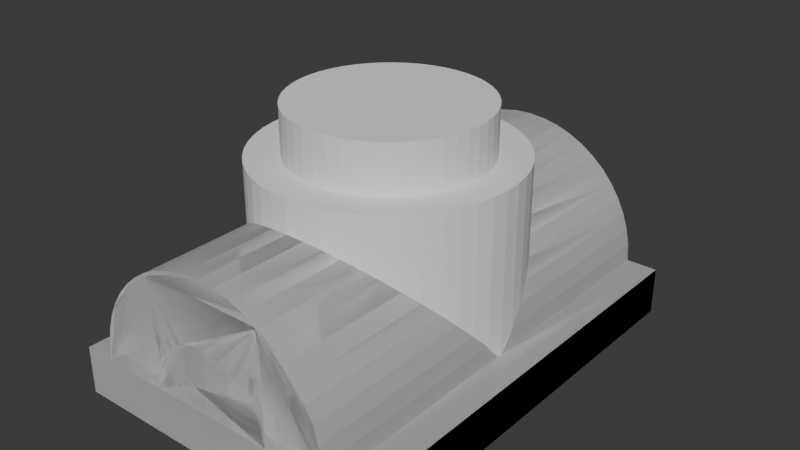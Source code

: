 # Source: complex_Shishkina.blend  (saved by Blender 4.2.66; exported with 4.5.12 LTS)
import bpy
from mathutils import Matrix  # noqa: F401  (used for matrix-valued properties, if any)

bpy.ops.wm.read_factory_settings(use_empty=True)
scene = bpy.context.scene
scene.name = 'Scene'

# ---- collections
col_collection = bpy.data.collections.new('Collection'); scene.collection.children.link(col_collection)

# ---- world
world_world = bpy.data.worlds.new('World'); scene.world = world_world
world_world.use_nodes = True; world_world.node_tree.nodes.clear()
_N = world_world.node_tree.nodes; _L = world_world.node_tree.links
n0 = _N.new('ShaderNodeOutputWorld'); n0.name = 'World Output'; n0.location = (300, 300)
n1 = _N.new('ShaderNodeBackground'); n1.name = 'Background'; n1.location = (10, 300)
n1.inputs[0].default_value = (0.05088, 0.05088, 0.05088, 1.0)
_L.new(n1.outputs[0], n0.inputs[0])
n0.is_active_output = True
world_world.color = (0.05088, 0.05088, 0.05088)
world_world.sun_shadow_jitter_overblur = 0.0

# ---- meshes
me_sketch = bpy.data.meshes.new('Sketch')
me_sketch.from_pydata([(-50.0, 15.0, 0.0), (-50.0, 0.0, 0.0), (50.0, 0.0, 0.0), (50.0, 15.0, 0.0), (40.0, 15.0, 0.0), (39.63, 20.43, 0.0), (38.57, 25.63, 0.0), (36.86, 30.57, 0.0), (34.54, 35.19, 0.0), (31.67, 39.44, 0.0), (28.28, 43.28, 0.0), (24.44, 46.67, 0.0), (20.19, 49.54, 0.0), (15.57, 51.86, 0.0), (10.63, 53.57, 0.0), (5.428, 54.63, 0.0), (2.449e-15, 55.0, 0.0), (-5.428, 54.63, 0.0), (-10.63, 53.57, 0.0), (-15.57, 51.86, 0.0), (-20.19, 49.54, 0.0), (-24.44, 46.67, 0.0), (-28.28, 43.28, 0.0), (-31.67, 39.44, 0.0), (-34.54, 35.19, 0.0), (-36.86, 30.57, 0.0), (-38.57, 25.63, 0.0), (-39.63, 20.43, 0.0), (-40.0, 15.0, 0.0)], [], [(10, 11, 12, 13, 14, 15, 16, 17, 18, 19, 20, 21, 22, 23, 24, 25, 26, 27, 28, 0, 1, 2, 3, 4, 5, 6, 7, 8, 9)])
_uv = me_sketch.uv_layers.new(name='UVMap')
_uv.uv.foreach_set('vector', [0.6506, 0.0, 0.6627, 0.0, 0.6747, 0.0, 0.6867, 0.0, 0.6988, 0.0, 0.7108, 0.0, 0.7229, 0.0, 0.7349, 0.0, 0.747, 0.0, 0.759, 0.0, 0.7711, 0.0, 0.7831, 0.0, 0.7952, 0.0, 0.8072, 0.0, 0.8193, 0.0, 0.8313, 0.0, 0.8434, 0.0, 0.8554, 0.0, 0.8675, 0.0, 0.0, 0.0, 0.1446, 0.0, 0.2892, 0.0, 0.4337, 0.0, 0.5783, 0.0, 0.5904, 0.0, 0.6024, 0.0, 0.6145, 0.0, 0.6265, 0.0, 0.6386, 0.0])
me_sketch.update()
me_sketch_001 = bpy.data.meshes.new('Sketch.001')
me_sketch_001.from_pydata([(0.06926, 110.0, 0.0), (-5.359, 109.6, 0.0), (-10.56, 108.6, 0.0), (-15.5, 106.9, 0.0), (-20.12, 104.5, 0.0), (-24.37, 101.7, 0.0), (-28.22, 98.28, 0.0), (-31.6, 94.44, 0.0), (-34.47, 90.19, 0.0), (-36.79, 85.57, 0.0), (-38.5, 80.63, 0.0), (-39.57, 75.43, 0.0), (-39.93, 70.0, 0.0), (-39.57, 64.57, 0.0), (-38.5, 59.37, 0.0), (-36.79, 54.43, 0.0), (-34.47, 49.81, 0.0), (-31.6, 45.56, 0.0), (-28.22, 41.72, 0.0), (-24.37, 38.33, 0.0), (-20.12, 35.46, 0.0), (-15.5, 33.14, 0.0), (-10.56, 31.43, 0.0), (-5.359, 30.37, 0.0), (0.06926, 30.0, 0.0), (5.497, 30.37, 0.0), (10.7, 31.43, 0.0), (15.64, 33.14, 0.0), (20.26, 35.46, 0.0), (24.51, 38.33, 0.0), (28.35, 41.72, 0.0), (31.73, 45.56, 0.0), (34.61, 49.81, 0.0), (36.93, 54.43, 0.0), (38.64, 59.37, 0.0), (39.7, 64.57, 0.0), (40.07, 70.0, 0.0), (39.7, 75.43, 0.0), (38.64, 80.63, 0.0), (36.93, 85.57, 0.0), (34.61, 90.19, 0.0), (31.73, 94.44, 0.0), (28.35, 98.28, 0.0), (24.51, 101.7, 0.0), (20.26, 104.5, 0.0), (15.64, 106.9, 0.0), (10.7, 108.6, 0.0), (5.497, 109.6, 0.0)], [], [(31, 32, 33, 34, 35, 36, 37, 38, 39, 40, 41, 42, 43, 44, 45, 46, 47, 0, 1, 2, 3, 4, 5, 6, 7, 8, 9, 10, 11, 12, 13, 14, 15, 16, 17, 18, 19, 20, 21, 22, 23, 24, 25, 26, 27, 28, 29, 30)])
_uv = me_sketch_001.uv_layers.new(name='UVMap')
_uv.uv.foreach_set('vector', [0.6596, 0.0, 0.6809, 0.0, 0.7021, 0.0, 0.7234, 0.0, 0.7447, 0.0, 0.766, 0.0, 0.7872, 0.0, 0.8085, 0.0, 0.8298, 0.0, 0.8511, 0.0, 0.8723, 0.0, 0.8936, 0.0, 0.9149, 0.0, 0.9362, 0.0, 0.9574, 0.0, 0.9787, 0.0, 1.0, 0.0, 0.0, 0.0, 0.02128, 0.0, 0.04255, 0.0, 0.06383, 0.0, 0.08511, 0.0, 0.1064, 0.0, 0.1277, 0.0, 0.1489, 0.0, 0.1702, 0.0, 0.1915, 0.0, 0.2128, 0.0, 0.234, 0.0, 0.2553, 0.0, 0.2766, 0.0, 0.2979, 0.0, 0.3191, 0.0, 0.3404, 0.0, 0.3617, 0.0, 0.383, 0.0, 0.4043, 0.0, 0.4255, 0.0, 0.4468, 0.0, 0.4681, 0.0, 0.4894, 0.0, 0.5106, 0.0, 0.5319, 0.0, 0.5532, 0.0, 0.5745, 0.0, 0.5957, 0.0, 0.617, 0.0, 0.6383, 0.0])
me_sketch_001.update()
me_sketch_002 = bpy.data.meshes.new('Sketch.002')
me_sketch_002.from_pydata([(30.0, 15.0, 0.0), (30.0, 0.0, 0.0), (-30.0, 0.0, 0.0), (-30.0, 15.0, 0.0), (-20.0, 15.0, 0.0), (-19.82, 17.71, 0.0), (-19.29, 20.32, 0.0), (-18.43, 22.78, 0.0), (-17.27, 25.09, 0.0), (-15.83, 27.22, 0.0), (-14.14, 29.14, 0.0), (-12.22, 30.83, 0.0), (-10.09, 32.27, 0.0), (-7.785, 33.43, 0.0), (-5.317, 34.29, 0.0), (-2.714, 34.82, 0.0), (1.058e-15, 35.0, 0.0), (2.714, 34.82, 0.0), (5.317, 34.29, 0.0), (7.785, 33.43, 0.0), (10.09, 32.27, 0.0), (12.22, 30.83, 0.0), (14.14, 29.14, 0.0), (15.83, 27.22, 0.0), (17.27, 25.09, 0.0), (18.43, 22.78, 0.0), (19.29, 20.32, 0.0), (19.82, 17.71, 0.0), (20.0, 15.0, 0.0)], [], [(19, 18, 17, 16, 15, 14, 13, 12, 11, 10, 9, 8, 7, 6, 5, 4, 3, 2, 1, 0, 28, 27, 26, 25, 24, 23, 22, 21, 20)])
_uv = me_sketch_002.uv_layers.new(name='UVMap')
_uv.uv.foreach_set('vector', [0.759, 0.0, 0.747, 0.0, 0.7349, 0.0, 0.7229, 0.0, 0.7108, 0.0, 0.6988, 0.0, 0.6867, 0.0, 0.6747, 0.0, 0.6627, 0.0, 0.6506, 0.0, 0.6386, 0.0, 0.6265, 0.0, 0.6145, 0.0, 0.6024, 0.0, 0.5904, 0.0, 0.5783, 0.0, 0.4337, 0.0, 0.2892, 0.0, 0.1446, 0.0, 0.0, 0.0, 0.8675, 0.0, 0.8554, 0.0, 0.8434, 0.0, 0.8313, 0.0, 0.8193, 0.0, 0.8072, 0.0, 0.7952, 0.0, 0.7831, 0.0, 0.7711, 0.0])
me_sketch_002.update()
me_sketch_003 = bpy.data.meshes.new('Sketch.003')
me_sketch_003.from_pydata([(-0.03568, 85.0, 0.0), (-2.071, 84.86, 0.0), (-4.023, 84.46, 0.0), (-5.874, 83.82, 0.0), (-7.606, 82.95, 0.0), (-9.202, 81.87, 0.0), (-10.64, 80.61, 0.0), (-11.91, 79.17, 0.0), (-12.99, 77.57, 0.0), (-13.86, 75.84, 0.0), (-14.5, 73.99, 0.0), (-14.9, 72.04, 0.0), (-15.04, 70.0, 0.0), (-14.9, 67.96, 0.0), (-14.5, 66.01, 0.0), (-13.86, 64.16, 0.0), (-12.99, 62.43, 0.0), (-11.91, 60.83, 0.0), (-10.64, 59.39, 0.0), (-9.202, 58.13, 0.0), (-7.606, 57.05, 0.0), (-5.874, 56.18, 0.0), (-4.023, 55.54, 0.0), (-2.071, 55.14, 0.0), (-0.03568, 55.0, 0.0), (2.0, 55.14, 0.0), (3.952, 55.54, 0.0), (5.803, 56.18, 0.0), (7.535, 57.05, 0.0), (9.13, 58.13, 0.0), (10.57, 59.39, 0.0), (11.84, 60.83, 0.0), (12.92, 62.43, 0.0), (13.79, 64.16, 0.0), (14.43, 66.01, 0.0), (14.83, 67.96, 0.0), (14.96, 70.0, 0.0), (14.83, 72.04, 0.0), (14.43, 73.99, 0.0), (13.79, 75.84, 0.0), (12.92, 77.57, 0.0), (11.84, 79.17, 0.0), (10.57, 80.61, 0.0), (9.13, 81.87, 0.0), (7.535, 82.95, 0.0), (5.803, 83.82, 0.0), (3.952, 84.46, 0.0), (2.0, 84.86, 0.0)], [], [(45, 46, 47, 0, 1, 2, 3, 4, 5, 6, 7, 8, 9, 10, 11, 12, 13, 14, 15, 16, 17, 18, 19, 20, 21, 22, 23, 24, 25, 26, 27, 28, 29, 30, 31, 32, 33, 34, 35, 36, 37, 38, 39, 40, 41, 42, 43, 44)])
_uv = me_sketch_003.uv_layers.new(name='UVMap')
_uv.uv.foreach_set('vector', [0.9574, 0.0, 0.9787, 0.0, 1.0, 0.0, 0.0, 0.0, 0.02128, 0.0, 0.04255, 0.0, 0.06383, 0.0, 0.08511, 0.0, 0.1064, 0.0, 0.1277, 0.0, 0.1489, 0.0, 0.1702, 0.0, 0.1915, 0.0, 0.2128, 0.0, 0.234, 0.0, 0.2553, 0.0, 0.2766, 0.0, 0.2979, 0.0, 0.3191, 0.0, 0.3404, 0.0, 0.3617, 0.0, 0.383, 0.0, 0.4043, 0.0, 0.4255, 0.0, 0.4468, 0.0, 0.4681, 0.0, 0.4894, 0.0, 0.5106, 0.0, 0.5319, 0.0, 0.5532, 0.0, 0.5745, 0.0, 0.5957, 0.0, 0.617, 0.0, 0.6383, 0.0, 0.6596, 0.0, 0.6809, 0.0, 0.7021, 0.0, 0.7234, 0.0, 0.7447, 0.0, 0.766, 0.0, 0.7872, 0.0, 0.8085, 0.0, 0.8298, 0.0, 0.8511, 0.0, 0.8723, 0.0, 0.8936, 0.0, 0.9149, 0.0, 0.9362, 0.0])
me_sketch_003.update()
me_sketch_005 = bpy.data.meshes.new('Sketch.005')
me_sketch_005.from_pydata([(7.367, 22.03, 0.0), (3.296, 21.76, 0.0), (-0.6085, 20.96, 0.0), (-4.311, 19.67, 0.0), (-7.775, 17.94, 0.0), (-10.97, 15.78, 0.0), (-13.85, 13.25, 0.0), (-16.38, 10.36, 0.0), (-18.54, 7.174, 0.0), (-20.28, 3.71, 0.0), (-21.56, 0.007596, 0.0), (-22.36, -3.897, 0.0), (-22.63, -7.968, 0.0), (-22.36, -12.04, 0.0), (-21.56, -15.94, 0.0), (-20.28, -19.64, 0.0), (-18.54, -23.11, 0.0), (-16.38, -26.3, 0.0), (-13.85, -29.18, 0.0), (-10.97, -31.72, 0.0), (-7.775, -33.87, 0.0), (-4.311, -35.61, 0.0), (-0.6085, -36.9, 0.0), (3.296, -37.69, 0.0), (7.367, -37.97, 0.0), (11.44, -37.69, 0.0), (15.34, -36.9, 0.0), (19.04, -35.61, 0.0), (22.51, -33.87, 0.0), (25.7, -31.72, 0.0), (28.58, -29.18, 0.0), (31.12, -26.3, 0.0), (33.27, -23.11, 0.0), (35.01, -19.64, 0.0), (36.3, -15.94, 0.0), (37.09, -12.04, 0.0), (37.37, -7.968, 0.0), (37.09, -3.897, 0.0), (36.3, 0.007596, 0.0), (35.01, 3.71, 0.0), (33.27, 7.174, 0.0), (31.12, 10.36, 0.0), (28.58, 13.25, 0.0), (25.7, 15.78, 0.0), (22.51, 17.94, 0.0), (19.04, 19.67, 0.0), (15.34, 20.96, 0.0), (11.44, 21.76, 0.0)], [], [(24, 25, 26, 27, 28, 29, 30, 31, 32, 33, 34, 35, 36, 37, 38, 39, 40, 41, 42, 43, 44, 45, 46, 47, 0, 1, 2, 3, 4, 5, 6, 7, 8, 9, 10, 11, 12, 13, 14, 15, 16, 17, 18, 19, 20, 21, 22, 23)])
_uv = me_sketch_005.uv_layers.new(name='UVMap')
_uv.uv.foreach_set('vector', [0.5106, 0.0, 0.5319, 0.0, 0.5532, 0.0, 0.5745, 0.0, 0.5957, 0.0, 0.617, 0.0, 0.6383, 0.0, 0.6596, 0.0, 0.6809, 0.0, 0.7021, 0.0, 0.7234, 0.0, 0.7447, 0.0, 0.766, 0.0, 0.7872, 0.0, 0.8085, 0.0, 0.8298, 0.0, 0.8511, 0.0, 0.8723, 0.0, 0.8936, 0.0, 0.9149, 0.0, 0.9362, 0.0, 0.9574, 0.0, 0.9787, 0.0, 1.0, 0.0, 0.0, 0.0, 0.02128, 0.0, 0.04255, 0.0, 0.06383, 0.0, 0.08511, 0.0, 0.1064, 0.0, 0.1277, 0.0, 0.1489, 0.0, 0.1702, 0.0, 0.1915, 0.0, 0.2128, 0.0, 0.234, 0.0, 0.2553, 0.0, 0.2766, 0.0, 0.2979, 0.0, 0.3191, 0.0, 0.3404, 0.0, 0.3617, 0.0, 0.383, 0.0, 0.4043, 0.0, 0.4255, 0.0, 0.4468, 0.0, 0.4681, 0.0, 0.4894, 0.0])
me_sketch_005.update()

# ---- objects
ob_sketch = bpy.data.objects.new('Sketch', me_sketch)
ob_sketch_001 = bpy.data.objects.new('Sketch.001', me_sketch_001)
ob_sketch_002 = bpy.data.objects.new('Sketch.002', me_sketch_002)
ob_sketch_003 = bpy.data.objects.new('Sketch.003', me_sketch_003)
ob_sketch_004 = bpy.data.objects.new('Sketch.004', me_sketch_005)

# ---- transforms, parenting, visibility, modifiers, constraints
ob_sketch.location = (0.0, 0.0, 0.0)
ob_sketch.rotation_euler = (1.571, -0.0, 0.0)
_m = ob_sketch.modifiers.new('Solidify', 'SOLIDIFY')
_m.thickness = 140.0
ob_sketch_001.location = (0.0, 0.0, 0.0)
_m = ob_sketch_001.modifiers.new('Solidify', 'SOLIDIFY')
_m.thickness = 65.0
_m.offset = 1.0
_m = ob_sketch_001.modifiers.new('Boolean', 'BOOLEAN')
_m.object = ob_sketch
_m.operation = 'UNION'
_m = ob_sketch_001.modifiers.new('Boolean.001', 'BOOLEAN')
_m.object = ob_sketch_002
_m = ob_sketch_001.modifiers.new('Boolean.002', 'BOOLEAN')
_m.object = ob_sketch_003
_m = ob_sketch_001.modifiers.new('Boolean.003', 'BOOLEAN')
_m.object = ob_sketch_004
_m.solver = 'FAST'
ob_sketch_002.location = (0.0, 0.0, 0.0)
ob_sketch_002.rotation_euler = (1.571, -0.0, 0.0)
_m = ob_sketch_002.modifiers.new('Solidify', 'SOLIDIFY')
_m.thickness = 150.0
ob_sketch_003.location = (0.0, 0.0, 0.0)
_m = ob_sketch_003.modifiers.new('Solidify', 'SOLIDIFY')
_m.thickness = 70.0
_m.offset = 1.0
ob_sketch_004.location = (7.517, 62.5, 65.0)
ob_sketch_004.rotation_euler = (2.56e-15, -5.856e-08, 3.142)
_m = ob_sketch_004.modifiers.new('Solidify', 'SOLIDIFY')
_m.thickness = 30.0
_m.offset = 0.0

# ---- collection membership
scene.collection.objects.link(ob_sketch)
scene.collection.objects.link(ob_sketch_001)
scene.collection.objects.link(ob_sketch_002)
scene.collection.objects.link(ob_sketch_003)
scene.collection.objects.link(ob_sketch_004)

# ---- scene / render settings (as saved in the file)
scene.frame_start = 1; scene.frame_end = 250; scene.frame_set(1)
scene.render.engine = 'BLENDER_EEVEE_NEXT'
scene.unit_settings.scale_length = 0.001
bpy.context.view_layer.update()

# ---- added for rendering (the .blend has no active camera and no usable light): camera, sun
cam_auto = bpy.data.cameras.new('AutoCamera')
cam_auto.lens = 50.0
cam_auto.sensor_width = 36.0
cam_auto.clip_end = 3202.56
ob_auto_camera = bpy.data.objects.new('AutoCamera', cam_auto)
scene.collection.objects.link(ob_auto_camera)
ob_auto_camera.location = (182.483, -143.979, 185.986)
ob_auto_camera.rotation_euler = (1.09748, -7.21219e-08, 0.694738)
scene.camera = ob_auto_camera
light_auto_sun = bpy.data.lights.new('AutoSun', 'SUN')
light_auto_sun.energy = 3.0
light_auto_sun.angle = 0.0523599
ob_auto_sun = bpy.data.objects.new('AutoSun', light_auto_sun)
scene.collection.objects.link(ob_auto_sun)
ob_auto_sun.rotation_euler = (0.872665, 0.174533, 0.523599)
bpy.context.view_layer.update()
